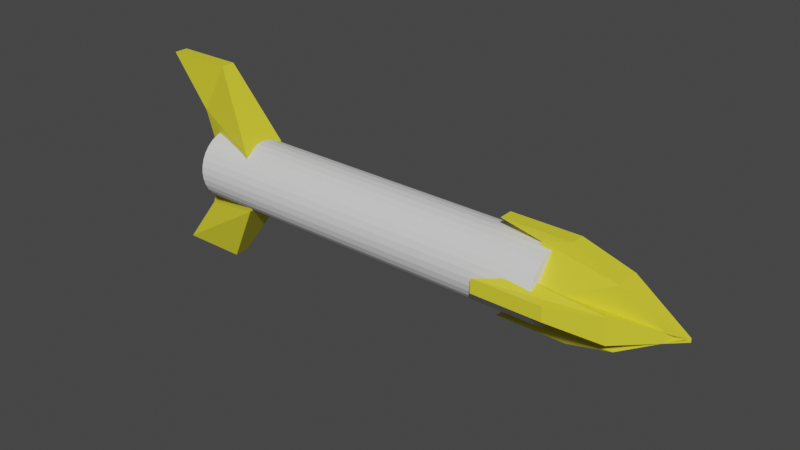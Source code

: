 # Source: Arrow.blend  (saved by Blender 3.2.14; exported with 4.5.12 LTS)
import bpy
from mathutils import Matrix  # noqa: F401  (used for matrix-valued properties, if any)

bpy.ops.wm.read_factory_settings(use_empty=True)
scene = bpy.context.scene
scene.name = 'Scene'

# ---- collections
col_collection = bpy.data.collections.new('Collection'); scene.collection.children.link(col_collection)

# ---- materials (node trees are filled in below, after node groups)
mat_gold = bpy.data.materials.new('Gold')
mat_gold.use_transparent_shadow = False
mat_dark = bpy.data.materials.new('Dark')
mat_dark.use_transparent_shadow = False

# ---- material node trees
mat_gold.use_nodes = True; mat_gold.node_tree.nodes.clear()
_N = mat_gold.node_tree.nodes; _L = mat_gold.node_tree.links
n0 = _N.new('ShaderNodeBsdfPrincipled'); n0.name = 'Principled BSDF'; n0.location = (10, 300)
n0.distribution = 'GGX'
n0.subsurface_method = 'RANDOM_WALK_SKIN'
n0.inputs[0].default_value = (0.8, 0.7279, 0.03283, 1.0)
n0.inputs[3].default_value = 1.45
n0.inputs[27].default_value = (0.0, 0.0, 0.0, 1.0)
n0.inputs[28].default_value = 1.0
n1 = _N.new('ShaderNodeOutputMaterial'); n1.name = 'Material Output'; n1.location = (300, 300)
_L.new(n0.outputs[0], n1.inputs[0])
n1.is_active_output = True
mat_dark.use_nodes = True; mat_dark.node_tree.nodes.clear()
_N = mat_dark.node_tree.nodes; _L = mat_dark.node_tree.links
n0 = _N.new('ShaderNodeBsdfPrincipled'); n0.name = 'Principled BSDF'; n0.location = (10, 300)
n0.distribution = 'GGX'
n0.subsurface_method = 'RANDOM_WALK_SKIN'
n0.inputs[3].default_value = 1.45
n0.inputs[27].default_value = (0.0, 0.0, 0.0, 1.0)
n0.inputs[28].default_value = 1.0
n1 = _N.new('ShaderNodeOutputMaterial'); n1.name = 'Material Output'; n1.location = (300, 300)
_L.new(n0.outputs[0], n1.inputs[0])
n1.is_active_output = True

# ---- world
world_world = bpy.data.worlds.new('World'); scene.world = world_world
world_world.use_nodes = True; world_world.node_tree.nodes.clear()
_N = world_world.node_tree.nodes; _L = world_world.node_tree.links
n0 = _N.new('ShaderNodeOutputWorld'); n0.name = 'World Output'; n0.location = (300, 300)
n1 = _N.new('ShaderNodeBackground'); n1.name = 'Background'; n1.location = (10, 300)
n1.inputs[0].default_value = (0.05088, 0.05088, 0.05088, 1.0)
_L.new(n1.outputs[0], n0.inputs[0])
n0.is_active_output = True
world_world.color = (0.05088, 0.05088, 0.05088)
world_world.use_sun_shadow = False
world_world.sun_shadow_jitter_overblur = 0.0

# ---- meshes
me_cube_002 = bpy.data.meshes.new('Cube.002')
me_cube_002.from_pydata([(0.07497, -0.002655, -0.0165), (0.07497, 0.002655, -0.0165), (0.049, -0.002655, -0.0165), (0.049, 0.002655, -0.0165), (0.07497, -0.002655, 0.01879), (0.07497, 0.002655, 0.01879), (0.049, -0.002655, 0.01879), (0.049, 0.002655, 0.01879), (0.0676, -0.01233, 0.001163), (0.0676, 0.0127, 0.001163), (0.114, 0.0008831, 0.001163), (0.114, 0.002291, 0.001163), (0.06411, 0.002655, 0.01523), (0.09323, -0.003155, 0.01232), (0.06411, -0.005397, 0.01204), (0.09323, 0.006329, 0.01232), (0.06411, -0.005397, -0.01005), (0.09323, 0.006329, -0.0104), (0.06411, 0.002655, -0.01324), (0.09323, -0.003155, -0.0104), (-0.07507, -0.03885, 0.003817), (-0.07507, -0.03885, -0.001492), (-0.101, -0.03885, 0.003817), (-0.101, -0.03885, -0.001492), (-0.07507, 0.03885, 0.003817), (-0.07507, 0.03885, -0.001492), (-0.101, 0.03885, 0.003817), (-0.101, 0.03885, -0.001492), (-0.0793, 1.796e-08, 0.003817), (-0.0793, 1.796e-08, -0.001492), (-0.05681, 1.287e-08, 0.008243), (-0.05681, 1.287e-08, -0.009092), (-0.08593, 0.01902, -0.001492), (-0.05681, 0.01116, 0.008243), (-0.08593, 0.01902, 0.003817), (-0.05681, 0.01116, -0.009092), (-0.08593, -0.01943, 0.003817), (-0.05681, -0.01156, -0.009092), (-0.08593, -0.01943, -0.001492), (-0.05681, -0.01156, 0.008243), (0.07497, -0.01766, 0.003817), (0.07497, -0.01766, -0.001492), (0.049, -0.01766, 0.003817), (0.049, -0.01766, -0.001492), (0.07497, 0.01762, 0.003817), (0.07497, 0.01762, -0.001492), (0.049, 0.01762, 0.003817), (0.049, 0.01762, -0.001492), (0.0676, -1.531e-08, 0.01349), (0.0676, -1.531e-08, -0.01153), (0.114, -2.583e-08, 0.0002795), (0.114, -2.583e-08, -0.001129), (0.06411, 0.01407, -0.001492), (0.09323, 0.01116, 0.004317), (0.06411, 0.01088, 0.00656), (0.09323, 0.01116, -0.005166), (0.06411, -0.01121, 0.00656), (0.09323, -0.01156, -0.005166), (0.06411, -0.0144, -0.001492), (0.09323, -0.01156, 0.004317), (0.06854, -1.552e-08, 0.01391), (-0.07712, 1.747e-08, 0.01391), (0.06854, -0.002647, 0.01364), (-0.07712, -0.002647, 0.01364), (0.06854, -0.005193, 0.01287), (-0.07712, -0.005193, 0.01287), (0.06854, -0.007539, 0.01162), (-0.07712, -0.007539, 0.01162), (0.06854, -0.009595, 0.009931), (-0.07712, -0.009595, 0.009931), (0.06854, -0.01128, 0.007875), (-0.07712, -0.01128, 0.007875), (0.06854, -0.01254, 0.005529), (-0.07712, -0.01254, 0.005529), (0.06854, -0.01331, 0.002983), (-0.07712, -0.01331, 0.002983), (0.06854, -0.01357, 0.0003363), (-0.07712, -0.01357, 0.0003363), (0.06854, -0.01331, -0.002311), (-0.07712, -0.01331, -0.002311), (0.06854, -0.01254, -0.004856), (-0.07712, -0.01254, -0.004856), (0.06854, -0.01128, -0.007202), (-0.07712, -0.01128, -0.007202), (0.06854, -0.009595, -0.009258), (-0.07712, -0.009595, -0.009258), (0.06854, -0.007539, -0.01095), (-0.07712, -0.007539, -0.01095), (0.06854, -0.005193, -0.0122), (-0.07712, -0.005193, -0.0122), (0.06854, -0.002647, -0.01297), (-0.07712, -0.002647, -0.01297), (0.06854, -1.434e-08, -0.01323), (-0.07712, 1.865e-08, -0.01323), (0.06854, 0.002647, -0.01297), (-0.07712, 0.002647, -0.01297), (0.06854, 0.005193, -0.0122), (-0.07712, 0.005193, -0.0122), (0.06854, 0.007539, -0.01095), (-0.07712, 0.007539, -0.01095), (0.06854, 0.009595, -0.009258), (-0.07712, 0.009595, -0.009258), (0.06854, 0.01128, -0.007202), (-0.07712, 0.01128, -0.007202), (0.06854, 0.01254, -0.004856), (-0.07712, 0.01254, -0.004856), (0.06854, 0.01331, -0.002311), (-0.07712, 0.01331, -0.002311), (0.06854, 0.01357, 0.0003363), (-0.07712, 0.01357, 0.0003363), (0.06854, 0.01331, 0.002983), (-0.07712, 0.01331, 0.002983), (0.06854, 0.01254, 0.005529), (-0.07712, 0.01254, 0.005529), (0.06854, 0.01128, 0.007875), (-0.07712, 0.01128, 0.007875), (0.06854, 0.009595, 0.009931), (-0.07712, 0.009595, 0.009931), (0.06854, 0.007539, 0.01162), (-0.07712, 0.007539, 0.01162), (0.06854, 0.005193, 0.01287), (-0.07712, 0.005193, 0.01287), (0.06854, 0.002647, 0.01364), (-0.07712, 0.002647, 0.01364)], [], [(0, 2, 3, 1), (14, 6, 7, 12), (6, 4, 5, 7), (19, 0, 1, 17), (14, 13, 4, 6), (18, 17, 1, 3), (12, 15, 11, 9), (16, 19, 10, 8), (13, 10, 11, 15), (16, 8, 9, 18), (4, 13, 15, 5), (7, 5, 15, 12), (8, 10, 13, 14), (8, 14, 12, 9), (2, 16, 18, 3), (2, 0, 19, 16), (9, 11, 17, 18), (10, 19, 17, 11), (20, 22, 23, 21), (34, 26, 27, 32), (26, 24, 25, 27), (39, 20, 21, 37), (34, 33, 24, 26), (38, 37, 21, 23), (32, 35, 31, 29), (36, 39, 30, 28), (33, 30, 31, 35), (36, 28, 29, 38), (24, 33, 35, 25), (27, 25, 35, 32), (28, 30, 33, 34), (28, 34, 32, 29), (22, 36, 38, 23), (22, 20, 39, 36), (29, 31, 37, 38), (30, 39, 37, 31), (40, 42, 43, 41), (54, 46, 47, 52), (46, 44, 45, 47), (59, 40, 41, 57), (54, 53, 44, 46), (58, 57, 41, 43), (52, 55, 51, 49), (56, 59, 50, 48), (53, 50, 51, 55), (56, 48, 49, 58), (44, 53, 55, 45), (47, 45, 55, 52), (48, 50, 53, 54), (48, 54, 52, 49), (42, 56, 58, 43), (42, 40, 59, 56), (49, 51, 57, 58), (50, 59, 57, 51), (60, 61, 63, 62), (62, 63, 65, 64), (64, 65, 67, 66), (66, 67, 69, 68), (68, 69, 71, 70), (70, 71, 73, 72), (72, 73, 75, 74), (74, 75, 77, 76), (76, 77, 79, 78), (78, 79, 81, 80), (80, 81, 83, 82), (82, 83, 85, 84), (84, 85, 87, 86), (86, 87, 89, 88), (88, 89, 91, 90), (90, 91, 93, 92), (92, 93, 95, 94), (94, 95, 97, 96), (96, 97, 99, 98), (98, 99, 101, 100), (100, 101, 103, 102), (102, 103, 105, 104), (104, 105, 107, 106), (106, 107, 109, 108), (108, 109, 111, 110), (110, 111, 113, 112), (112, 113, 115, 114), (114, 115, 117, 116), (116, 117, 119, 118), (118, 119, 121, 120), (63, 61, 123, 121, 119, 117, 115, 113, 111, 109, 107, 105, 103, 101, 99, 97, 95, 93, 91, 89, 87, 85, 83, 81, 79, 77, 75, 73, 71, 69, 67, 65), (120, 121, 123, 122), (122, 123, 61, 60), (60, 62, 64, 66, 68, 70, 72, 74, 76, 78, 80, 82, 84, 86, 88, 90, 92, 94, 96, 98, 100, 102, 104, 106, 108, 110, 112, 114, 116, 118, 120, 122)])
me_cube_002.polygons.foreach_set('material_index', [0, 0, 0, 0, 0, 0, 0, 0, 0, 0, 0, 0, 0, 0, 0, 0, 0, 0, 0, 0, 0, 0, 0, 0, 0, 0, 0, 0, 0, 0, 0, 0, 0, 0, 0, 0, 0, 0, 0, 0, 0, 0, 0, 0, 0, 0, 0, 0, 0, 0, 0, 0, 0, 0, 1, 1, 1, 1, 1, 1, 1, 1, 1, 1, 1, 1, 1, 1, 1, 1, 1, 1, 1, 1, 1, 1, 1, 1, 1, 1, 1, 1, 1, 1, 1, 1, 1, 1])
_uv = me_cube_002.uv_layers.new(name='UVMap')
_uv.uv.foreach_set('vector', [0.375, 0.0, 0.375, 0.25, 0.625, 0.25, 0.625, 0.0, 0.375, 0.4362, 0.375, 0.5, 0.625, 0.5, 0.625, 0.4362, 0.375, 0.5, 0.375, 0.75, 0.625, 0.75, 0.625, 0.5, 0.375, 0.9375, 0.375, 1.0, 0.625, 1.0, 0.625, 0.9375, 0.3112, 0.5, 0.3112, 0.75, 0.375, 0.75, 0.375, 0.5, 0.8125, 0.5, 0.8125, 0.75, 0.875, 0.75, 0.875, 0.5, 0.6888, 0.5, 0.6888, 0.75, 0.75, 0.75, 0.75, 0.5, 0.1875, 0.5, 0.1875, 0.75, 0.25, 0.75, 0.25, 0.5, 0.375, 0.8138, 0.375, 0.875, 0.625, 0.875, 0.625, 0.8138, 0.375, 0.3125, 0.375, 0.375, 0.625, 0.375, 0.625, 0.3125, 0.375, 0.75, 0.375, 0.8138, 0.625, 0.8138, 0.625, 0.75, 0.625, 0.5, 0.625, 0.75, 0.6888, 0.75, 0.6888, 0.5, 0.25, 0.5, 0.25, 0.75, 0.3112, 0.75, 0.3112, 0.5, 0.375, 0.375, 0.375, 0.4362, 0.625, 0.4362, 0.625, 0.375, 0.375, 0.25, 0.375, 0.3125, 0.625, 0.3125, 0.625, 0.25, 0.125, 0.5, 0.125, 0.75, 0.1875, 0.75, 0.1875, 0.5, 0.75, 0.5, 0.75, 0.75, 0.8125, 0.75, 0.8125, 0.5, 0.375, 0.875, 0.375, 0.9375, 0.625, 0.9375, 0.625, 0.875, 0.375, 0.0, 0.375, 0.25, 0.625, 0.25, 0.625, 0.0, 0.375, 0.4362, 0.375, 0.5, 0.625, 0.5, 0.625, 0.4362, 0.375, 0.5, 0.375, 0.75, 0.625, 0.75, 0.625, 0.5, 0.375, 0.9375, 0.375, 1.0, 0.625, 1.0, 0.625, 0.9375, 0.3112, 0.5, 0.3112, 0.75, 0.375, 0.75, 0.375, 0.5, 0.8125, 0.5, 0.8125, 0.75, 0.875, 0.75, 0.875, 0.5, 0.6888, 0.5, 0.6888, 0.75, 0.75, 0.75, 0.75, 0.5, 0.1875, 0.5, 0.1875, 0.75, 0.25, 0.75, 0.25, 0.5, 0.375, 0.8138, 0.375, 0.875, 0.625, 0.875, 0.625, 0.8138, 0.375, 0.3125, 0.375, 0.375, 0.625, 0.375, 0.625, 0.3125, 0.375, 0.75, 0.375, 0.8138, 0.625, 0.8138, 0.625, 0.75, 0.625, 0.5, 0.625, 0.75, 0.6888, 0.75, 0.6888, 0.5, 0.25, 0.5, 0.25, 0.75, 0.3112, 0.75, 0.3112, 0.5, 0.375, 0.375, 0.375, 0.4362, 0.625, 0.4362, 0.625, 0.375, 0.375, 0.25, 0.375, 0.3125, 0.625, 0.3125, 0.625, 0.25, 0.125, 0.5, 0.125, 0.75, 0.1875, 0.75, 0.1875, 0.5, 0.75, 0.5, 0.75, 0.75, 0.8125, 0.75, 0.8125, 0.5, 0.375, 0.875, 0.375, 0.9375, 0.625, 0.9375, 0.625, 0.875, 0.375, 0.0, 0.375, 0.25, 0.625, 0.25, 0.625, 0.0, 0.375, 0.4362, 0.375, 0.5, 0.625, 0.5, 0.625, 0.4362, 0.375, 0.5, 0.375, 0.75, 0.625, 0.75, 0.625, 0.5, 0.375, 0.9375, 0.375, 1.0, 0.625, 1.0, 0.625, 0.9375, 0.3112, 0.5, 0.3112, 0.75, 0.375, 0.75, 0.375, 0.5, 0.8125, 0.5, 0.8125, 0.75, 0.875, 0.75, 0.875, 0.5, 0.6888, 0.5, 0.6888, 0.75, 0.75, 0.75, 0.75, 0.5, 0.1875, 0.5, 0.1875, 0.75, 0.25, 0.75, 0.25, 0.5, 0.375, 0.8138, 0.375, 0.875, 0.625, 0.875, 0.625, 0.8138, 0.375, 0.3125, 0.375, 0.375, 0.625, 0.375, 0.625, 0.3125, 0.375, 0.75, 0.375, 0.8138, 0.625, 0.8138, 0.625, 0.75, 0.625, 0.5, 0.625, 0.75, 0.6888, 0.75, 0.6888, 0.5, 0.25, 0.5, 0.25, 0.75, 0.3112, 0.75, 0.3112, 0.5, 0.375, 0.375, 0.375, 0.4362, 0.625, 0.4362, 0.625, 0.375, 0.375, 0.25, 0.375, 0.3125, 0.625, 0.3125, 0.625, 0.25, 0.125, 0.5, 0.125, 0.75, 0.1875, 0.75, 0.1875, 0.5, 0.75, 0.5, 0.75, 0.75, 0.8125, 0.75, 0.8125, 0.5, 0.375, 0.875, 0.375, 0.9375, 0.625, 0.9375, 0.625, 0.875, 1.0, 0.5, 1.0, 1.0, 0.9688, 1.0, 0.9688, 0.5, 0.9688, 0.5, 0.9688, 1.0, 0.9375, 1.0, 0.9375, 0.5, 0.9375, 0.5, 0.9375, 1.0, 0.9062, 1.0, 0.9062, 0.5, 0.9062, 0.5, 0.9062, 1.0, 0.875, 1.0, 0.875, 0.5, 0.875, 0.5, 0.875, 1.0, 0.8438, 1.0, 0.8438, 0.5, 0.8438, 0.5, 0.8438, 1.0, 0.8125, 1.0, 0.8125, 0.5, 0.8125, 0.5, 0.8125, 1.0, 0.7812, 1.0, 0.7812, 0.5, 0.7812, 0.5, 0.7812, 1.0, 0.75, 1.0, 0.75, 0.5, 0.75, 0.5, 0.75, 1.0, 0.7188, 1.0, 0.7188, 0.5, 0.7188, 0.5, 0.7188, 1.0, 0.6875, 1.0, 0.6875, 0.5, 0.6875, 0.5, 0.6875, 1.0, 0.6562, 1.0, 0.6562, 0.5, 0.6562, 0.5, 0.6562, 1.0, 0.625, 1.0, 0.625, 0.5, 0.625, 0.5, 0.625, 1.0, 0.5938, 1.0, 0.5938, 0.5, 0.5938, 0.5, 0.5938, 1.0, 0.5625, 1.0, 0.5625, 0.5, 0.5625, 0.5, 0.5625, 1.0, 0.5312, 1.0, 0.5312, 0.5, 0.5312, 0.5, 0.5312, 1.0, 0.5, 1.0, 0.5, 0.5, 0.5, 0.5, 0.5, 1.0, 0.4688, 1.0, 0.4688, 0.5, 0.4688, 0.5, 0.4688, 1.0, 0.4375, 1.0, 0.4375, 0.5, 0.4375, 0.5, 0.4375, 1.0, 0.4062, 1.0, 0.4062, 0.5, 0.4062, 0.5, 0.4062, 1.0, 0.375, 1.0, 0.375, 0.5, 0.375, 0.5, 0.375, 1.0, 0.3438, 1.0, 0.3438, 0.5, 0.3438, 0.5, 0.3438, 1.0, 0.3125, 1.0, 0.3125, 0.5, 0.3125, 0.5, 0.3125, 1.0, 0.2812, 1.0, 0.2812, 0.5, 0.2812, 0.5, 0.2812, 1.0, 0.25, 1.0, 0.25, 0.5, 0.25, 0.5, 0.25, 1.0, 0.2188, 1.0, 0.2188, 0.5, 0.2188, 0.5, 0.2188, 1.0, 0.1875, 1.0, 0.1875, 0.5, 0.1875, 0.5, 0.1875, 1.0, 0.1562, 1.0, 0.1562, 0.5, 0.1562, 0.5, 0.1562, 1.0, 0.125, 1.0, 0.125, 0.5, 0.125, 0.5, 0.125, 1.0, 0.09375, 1.0, 0.09375, 0.5, 0.09375, 0.5, 0.09375, 1.0, 0.0625, 1.0, 0.0625, 0.5, 0.2968, 0.4854, 0.25, 0.49, 0.2032, 0.4854, 0.1582, 0.4717, 0.1167, 0.4496, 0.08029, 0.4197, 0.05045, 0.3833, 0.02827, 0.3418, 0.01461, 0.2968, 0.01, 0.25, 0.01461, 0.2032, 0.02827, 0.1582, 0.05045, 0.1167, 0.08029, 0.08029, 0.1167, 0.05045, 0.1582, 0.02827, 0.2032, 0.01461, 0.25, 0.01, 0.2968, 0.01461, 0.3418, 0.02827, 0.3833, 0.05045, 0.4197, 0.08029, 0.4496, 0.1167, 0.4717, 0.1582, 0.4854, 0.2032, 0.49, 0.25, 0.4854, 0.2968, 0.4717, 0.3418, 0.4496, 0.3833, 0.4197, 0.4197, 0.3833, 0.4496, 0.3418, 0.4717, 0.0625, 0.5, 0.0625, 1.0, 0.03125, 1.0, 0.03125, 0.5, 0.03125, 0.5, 0.03125, 1.0, 0.0, 1.0, 0.0, 0.5, 0.75, 0.49, 0.7968, 0.4854, 0.8418, 0.4717, 0.8833, 0.4496, 0.9197, 0.4197, 0.9496, 0.3833, 0.9717, 0.3418, 0.9854, 0.2968, 0.99, 0.25, 0.9854, 0.2032, 0.9717, 0.1582, 0.9496, 0.1167, 0.9197, 0.08029, 0.8833, 0.05045, 0.8418, 0.02827, 0.7968, 0.01461, 0.75, 0.01, 0.7032, 0.01461, 0.6582, 0.02827, 0.6167, 0.05045, 0.5803, 0.08029, 0.5504, 0.1167, 0.5283, 0.1582, 0.5146, 0.2032, 0.51, 0.25, 0.5146, 0.2968, 0.5283, 0.3418, 0.5504, 0.3833, 0.5803, 0.4197, 0.6167, 0.4496, 0.6582, 0.4717, 0.7032, 0.4854])
me_cube_002.materials.append(mat_gold)
me_cube_002.materials.append(mat_dark)
me_cube_002.update()

# ---- objects
ob_cube_002 = bpy.data.objects.new('Cube.002', me_cube_002)

# ---- transforms, parenting, visibility, modifiers, constraints
ob_cube_002.location = (0.0, 0.0, 0.0)
ob_cube_002.rotation_euler = (-1.571, -0.0, 0.0)
ob_cube_002.scale = (3.279, 3.279, 3.279)

# ---- collection membership
col_collection.objects.link(ob_cube_002)

# ---- scene / render settings (as saved in the file)
scene.frame_start = 31; scene.frame_end = 50; scene.frame_set(43)
scene.render.engine = 'BLENDER_EEVEE_NEXT'
scene.cycles.sampling_pattern = 'TABULATED_SOBOL'
scene.cycles.use_light_tree = False
scene.view_settings.view_transform = 'Filmic'
bpy.context.view_layer.update()

# ---- added for rendering (the .blend has no active camera and no usable light): camera, sun
cam_auto = bpy.data.cameras.new('AutoCamera')
cam_auto.lens = 50.0
cam_auto.sensor_width = 36.0
cam_auto.clip_end = 1000.0
ob_auto_camera = bpy.data.objects.new('AutoCamera', cam_auto)
scene.collection.objects.link(ob_auto_camera)
ob_auto_camera.location = (0.723214, -0.838532, 0.561524)
ob_auto_camera.rotation_euler = (1.09748, -7.21219e-08, 0.694738)
scene.camera = ob_auto_camera
light_auto_sun = bpy.data.lights.new('AutoSun', 'SUN')
light_auto_sun.energy = 3.0
light_auto_sun.angle = 0.0523599
ob_auto_sun = bpy.data.objects.new('AutoSun', light_auto_sun)
scene.collection.objects.link(ob_auto_sun)
ob_auto_sun.rotation_euler = (0.872665, 0.174533, 0.523599)
bpy.context.view_layer.update()
